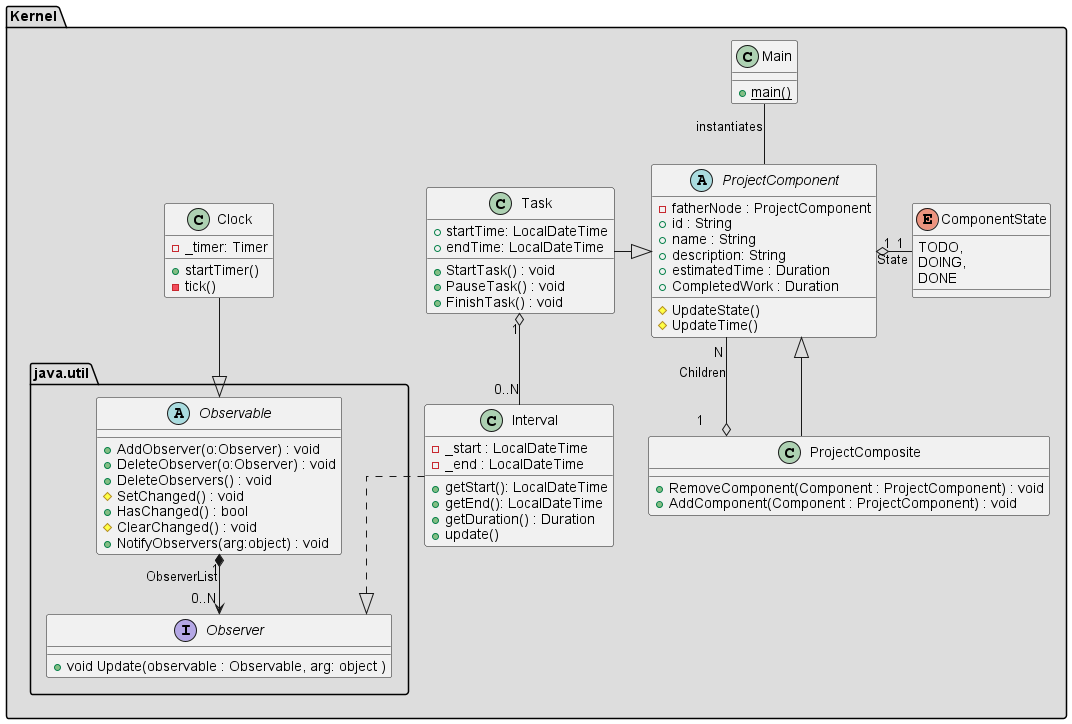

The diagram above was rendered by PlantUML. Its source (embedded in the PNG):
@startuml

skinparam linetype ortho

/' Tests '/
/' package "Testing" #DDDDDD {
      class MainTests {
      }
      Abstract IProject {
      }
      class ProjectTests {
      }
      class TaskTests {
      }
} '/


/' Back End '/
package "Kernel" #DDDDDD {
  class Main {
    +{static}main()
  }

  Abstract ProjectComponent {
      -fatherNode : ProjectComponent
      +id : String
      +name : String
      +description: String
      +estimatedTime : Duration
      +CompletedWork : Duration
      #UpdateState()
      #UpdateTime()
  }

  class ProjectComposite {
     +RemoveComponent(Component : ProjectComponent) : void
     +AddComponent(Component : ProjectComponent) : void
   }

  class Task {
    +startTime: LocalDateTime
    +endTime: LocalDateTime
    +StartTask() : void
    +PauseTask() : void
    +FinishTask() : void
    /'+AddTimeInterval(interval:Interval) : void'/
  }

  enum ComponentState {
    TODO,
    DOING,
    DONE
  }

  class Interval {
    -_start : LocalDateTime
    -_end : LocalDateTime
    /'+StartCounting() : void
    +PauseCounting() : void
    +StopCounting() : void'/
    +getStart(): LocalDateTime
    +getEnd(): LocalDateTime
    +getDuration() : Duration
    +update()
  }

  class Clock{
  -_timer: Timer
  +startTimer()
  -tick()

  }

  package "java.util"
  {
      abstract Observable {
        +AddObserver(o:Observer) : void
        +DeleteObserver(o:Observer) : void
        +DeleteObservers() : void
        #SetChanged() : void
        +HasChanged() : bool
        #ClearChanged() : void
        +NotifyObservers(arg:object) : void
      }
      interface Observer
      {
           +void Update(observable : Observable, arg: object )
      }
      Observable "0..N" *--> "1" Observer:ObserverList
  }

}

/' Relationship '/
  Task -right-|> ProjectComponent
  ProjectComponent "1" o-right- "1" ComponentState : State
  ProjectComponent <|-- ProjectComposite
  ProjectComponent "N" --o "1" ProjectComposite : Children
  Task "1" o-- "0..N" Interval
  Interval ..|> Observer
  Main -- ProjectComponent: "instantiates"
  Clock --|> Observable

@enduml